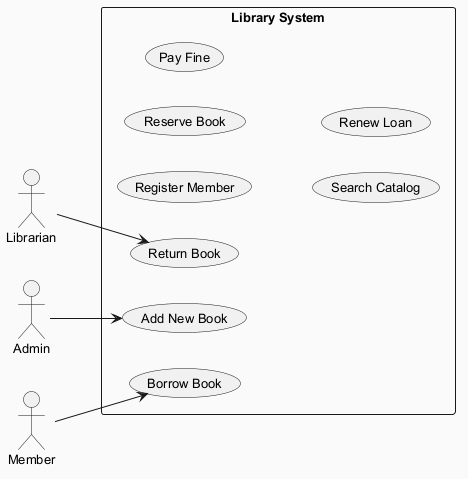

The diagram above was rendered by PlantUML. Its source (embedded in the PNG):
@startuml
skinparam backgroundColor #FAFAFA
skinparam classBackgroundColor #FFF3E0
skinparam classBorderColor #E65100
skinparam defaultFontSize 13
left to right direction
actor "Librarian" as L
actor "Admin" as A
actor "Member" as M
rectangle "Library System" {
  usecase "Register Member" as UC_RegisterMember
  usecase "Reserve Book" as UC_ReserveBook
  usecase "Pay Fine" as UC_PayFine
  usecase "Borrow Book" as UC_BorrowBook
  usecase "Add New Book" as UC_AddNewBook
  usecase "Search Catalog" as UC_SearchCatalog
  usecase "Renew Loan" as UC_RenewLoan
  usecase "Return Book" as UC_ReturnBook
}
L --> UC_ReturnBook
A --> UC_AddNewBook
M --> UC_BorrowBook
@enduml